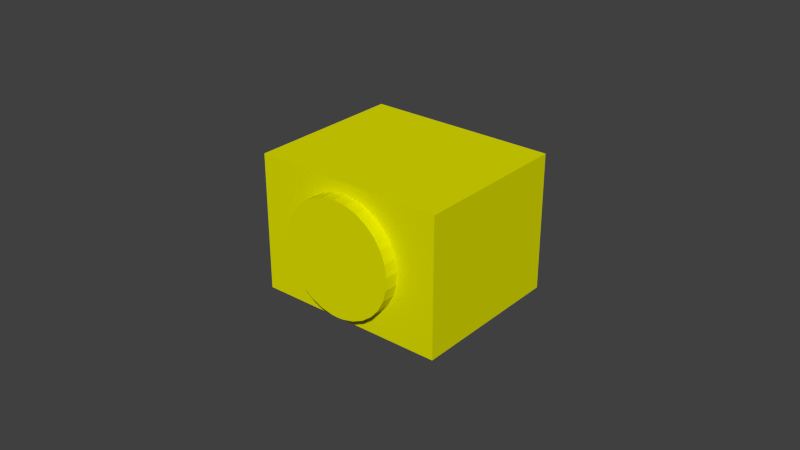 # Source: gripper.blend  (saved by Blender 2.67.0; exported with 4.5.12 LTS)
import bpy
from mathutils import Matrix  # noqa: F401  (used for matrix-valued properties, if any)

bpy.ops.wm.read_factory_settings(use_empty=True)
scene = bpy.context.scene
scene.name = 'Scene'

# ---- collections
col_collection_1 = bpy.data.collections.new('Collection 1'); scene.collection.children.link(col_collection_1)

# ---- materials (node trees are filled in below, after node groups)
mat_material_001 = bpy.data.materials.new('Material_001')
mat_material_001.alpha_threshold = 0.0
mat_material_001.use_transparent_shadow = False
mat_material_001.diffuse_color = (0.7529, 0.7529, 0.0, 1.0)
mat_material_001.specular_color = (0.7529, 0.7529, 0.0)
mat_material_001.roughness = 0.5
mat_material_001.line_color = (0.0, 0.0, 0.0, 1.0)

# ---- material node trees

# ---- world
world_world = bpy.data.worlds.new('World'); scene.world = world_world
world_world.color = (0.05088, 0.05088, 0.05088)
world_world.use_sun_shadow = False
world_world.sun_shadow_jitter_overblur = 0.0
world_world.cycles.sampling_method = 'MANUAL'
world_world.cycles.sample_map_resolution = 256

# ---- meshes
me_schunkgrippe = bpy.data.meshes.new('schunkGrippe')
me_schunkgrippe.from_pydata([(73.27, 8.0, 11.3), (66.7, 8.0, 8.254), (112.0, 8.0, 0.0), (89.06, 8.0, 34.58), (87.12, 8.0, 27.6), (83.73, 8.0, 21.2), (79.04, 8.0, 15.68), (59.62, 8.0, 6.696), (56.0, 8.0, 6.5), (0.0, 8.0, 0.0), (52.38, 8.0, 6.696), (45.3, 8.0, 8.254), (38.73, 8.0, 11.3), (32.96, 8.0, 15.68), (28.27, 8.0, 21.2), (0.0, 8.0, 80.0), (23.72, 8.0, 48.96), (26.4, 8.0, 55.69), (112.0, 8.0, 80.0), (70.07, 8.0, 70.4), (76.27, 8.0, 66.67), (89.45, 8.0, 41.81), (88.28, 8.0, 48.96), (30.47, 8.0, 61.69), (35.73, 8.0, 66.67), (41.93, 8.0, 70.4), (81.53, 8.0, 61.69), (85.6, 8.0, 55.69), (24.88, 8.0, 27.6), (22.94, 8.0, 34.58), (22.55, 8.0, 41.81), (48.8, 8.0, 72.72), (56.0, 8.0, 73.5), (63.2, 8.0, 72.72), (0.0, 101.0, 80.0), (0.0, 101.0, 0.0), (112.0, 101.0, 80.0), (112.0, 101.0, 0.0), (59.62, 0.0, 6.696), (56.0, 0.0, 6.5), (66.7, 0.0, 8.254), (73.27, 0.0, 11.3), (79.04, 0.0, 15.68), (83.73, 0.0, 21.2), (87.12, 0.0, 27.6), (89.06, 0.0, 34.58), (89.45, 0.0, 41.81), (88.28, 0.0, 48.96), (85.6, 0.0, 55.69), (81.53, 0.0, 61.69), (76.27, 0.0, 66.67), (70.07, 0.0, 70.4), (63.2, 0.0, 72.72), (56.0, 0.0, 73.5), (48.8, 0.0, 72.72), (41.93, 0.0, 70.4), (35.73, 0.0, 66.67), (30.47, 0.0, 61.69), (26.4, 0.0, 55.69), (23.72, 0.0, 48.96), (22.55, 0.0, 41.81), (22.94, 0.0, 34.58), (24.88, 0.0, 27.6), (28.27, 0.0, 21.2), (32.96, 0.0, 15.68), (38.73, 0.0, 11.3), (45.3, 0.0, 8.254), (52.38, 0.0, 6.696)], [], [(0, 1, 2), (3, 4, 2), (4, 5, 2), (2, 5, 6), (0, 2, 6), (1, 7, 2), (2, 7, 8), (2, 8, 9), (9, 8, 10), (9, 10, 11), (11, 12, 9), (9, 12, 13), (9, 13, 14), (15, 16, 17), (18, 19, 20), (3, 2, 21), (21, 2, 18), (21, 18, 22), (17, 23, 15), (15, 23, 24), (15, 24, 25), (20, 26, 18), (18, 26, 27), (18, 27, 22), (14, 28, 9), (9, 28, 29), (9, 29, 15), (15, 29, 30), (15, 30, 16), (25, 31, 15), (15, 31, 32), (15, 32, 18), (18, 32, 33), (18, 33, 19), (34, 35, 15), (15, 35, 9), (36, 34, 18), (18, 34, 15), (37, 36, 2), (2, 36, 18), (35, 37, 9), (9, 37, 2), (36, 37, 34), (34, 37, 35), (38, 39, 8), (8, 39, 10), (8, 7, 38), (38, 7, 1), (38, 1, 40), (0, 40, 1), (40, 0, 41), (41, 0, 6), (41, 6, 42), (42, 6, 5), (42, 5, 43), (43, 5, 4), (43, 4, 44), (44, 4, 3), (44, 3, 45), (45, 3, 21), (45, 21, 46), (46, 21, 22), (46, 22, 47), (47, 22, 27), (47, 27, 48), (48, 27, 26), (48, 26, 49), (49, 26, 20), (49, 20, 50), (50, 20, 19), (50, 19, 51), (51, 19, 33), (51, 33, 52), (52, 33, 32), (52, 32, 53), (53, 32, 31), (53, 31, 54), (54, 31, 25), (54, 25, 55), (55, 25, 24), (55, 24, 56), (56, 24, 23), (56, 23, 57), (57, 23, 17), (57, 17, 58), (58, 17, 16), (58, 16, 59), (59, 16, 30), (59, 30, 60), (60, 30, 29), (60, 29, 61), (61, 29, 28), (61, 28, 62), (62, 28, 14), (62, 14, 63), (63, 14, 13), (63, 13, 64), (64, 13, 12), (64, 12, 65), (65, 12, 11), (65, 11, 66), (66, 11, 10), (66, 10, 67), (67, 10, 39), (52, 53, 38), (52, 38, 51), (54, 67, 53), (53, 67, 39), (53, 39, 38), (54, 55, 67), (67, 55, 56), (67, 56, 57), (57, 58, 67), (67, 58, 59), (67, 59, 60), (40, 41, 49), (49, 41, 42), (49, 42, 43), (48, 49, 47), (47, 49, 46), (40, 49, 38), (38, 49, 50), (38, 50, 51), (64, 65, 63), (63, 65, 62), (60, 61, 67), (67, 61, 62), (67, 62, 66), (66, 62, 65), (43, 44, 49), (49, 44, 45), (49, 45, 46)])
me_schunkgrippe.materials.append(mat_material_001)
me_schunkgrippe.use_remesh_preserve_volume = False
me_schunkgrippe.use_remesh_preserve_attributes = False
me_schunkgrippe.use_mirror_vertex_groups = False
me_schunkgrippe.update()

# ---- objects
ob_schunkgrippe = bpy.data.objects.new('schunkGrippe', me_schunkgrippe)

# ---- transforms, parenting, visibility, modifiers, constraints
ob_schunkgrippe.location = (-0.0308, -0.02775, -0.022)
ob_schunkgrippe.scale = (0.00055, 0.0005495, 0.00055)
ob_schunkgrippe.lineart.crease_threshold = 0.0

# ---- collection membership
col_collection_1.objects.link(ob_schunkgrippe)

# ---- scene / render settings (as saved in the file)
scene.frame_start = 1; scene.frame_end = 250; scene.frame_set(1)
scene.render.engine = 'BLENDER_EEVEE_NEXT'
scene.render.image_settings.color_mode = 'RGB'
scene.render.image_settings.compression = 90
scene.render.resolution_percentage = 50
scene.render.dither_intensity = 0.0
scene.cycles.use_denoising = False
scene.cycles.samples = 10
scene.cycles.sampling_pattern = 'TABULATED_SOBOL'
scene.cycles.light_sampling_threshold = 0.0
scene.cycles.use_adaptive_sampling = False
scene.cycles.use_light_tree = False
scene.cycles.blur_glossy = 0.0
scene.cycles.volume_bounces = 1
scene.cycles.pixel_filter_type = 'GAUSSIAN'
scene.cycles.sample_clamp_indirect = 0.0
scene.view_settings.view_transform = 'Standard'
bpy.context.view_layer.update()

# ---- added for rendering (the .blend has no active camera and no usable light): camera, sun
cam_auto = bpy.data.cameras.new('AutoCamera')
cam_auto.lens = 50.0
cam_auto.sensor_width = 36.0
cam_auto.clip_end = 1000.0
ob_auto_camera = bpy.data.objects.new('AutoCamera', cam_auto)
scene.collection.objects.link(ob_auto_camera)
ob_auto_camera.location = (0.185045, -0.222054, 0.148036)
ob_auto_camera.rotation_euler = (1.09748, -7.21219e-08, 0.694738)
scene.camera = ob_auto_camera
light_auto_sun = bpy.data.lights.new('AutoSun', 'SUN')
light_auto_sun.energy = 3.0
light_auto_sun.angle = 0.0523599
ob_auto_sun = bpy.data.objects.new('AutoSun', light_auto_sun)
scene.collection.objects.link(ob_auto_sun)
ob_auto_sun.rotation_euler = (0.872665, 0.174533, 0.523599)
bpy.context.view_layer.update()
